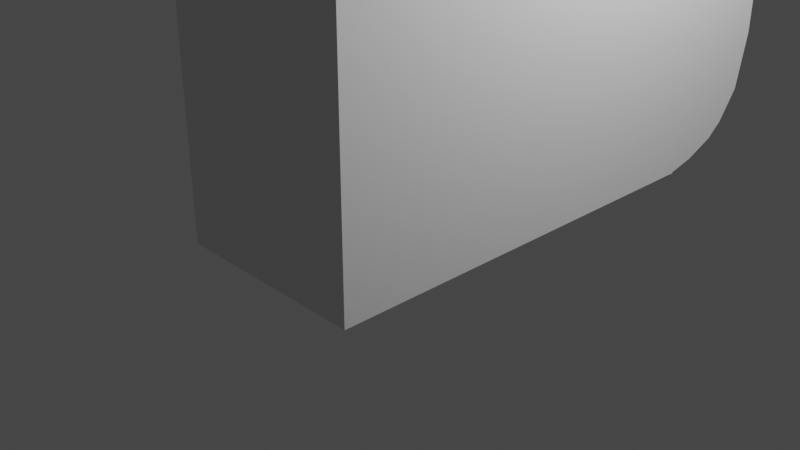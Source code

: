 # Source: gameboy.blend  (saved by Blender 3.3.0; exported with 4.5.12 LTS)
import bpy
from mathutils import Matrix  # noqa: F401  (used for matrix-valued properties, if any)

bpy.ops.wm.read_factory_settings(use_empty=True)
scene = bpy.context.scene
scene.name = 'Scene'

# ---- collections
col_collection = bpy.data.collections.new('Collection'); scene.collection.children.link(col_collection)

# ---- materials (node trees are filled in below, after node groups)
mat_material = bpy.data.materials.new('Material')
mat_material.alpha_threshold = 0.0
mat_material.use_transparent_shadow = False
mat_material.line_color = (0.0, 0.0, 0.0, 1.0)

# ---- material node trees
mat_material.use_nodes = True; mat_material.node_tree.nodes.clear()
_N = mat_material.node_tree.nodes; _L = mat_material.node_tree.links
n0 = _N.new('ShaderNodeOutputMaterial'); n0.name = 'Material Output'; n0.location = (300, 300)
n1 = _N.new('ShaderNodeBsdfPrincipled'); n1.name = 'Principled BSDF'; n1.location = (10, 300)
n1.distribution = 'GGX'
n1.subsurface_method = 'RANDOM_WALK_SKIN'
n1.inputs[2].default_value = 0.4
n1.inputs[3].default_value = 1.45
n1.inputs[27].default_value = (0.0, 0.0, 0.0, 1.0)
n1.inputs[28].default_value = 1.0
_L.new(n1.outputs[0], n0.inputs[0])
n0.is_active_output = True

# ---- world
world_world = bpy.data.worlds.new('World'); scene.world = world_world
world_world.use_nodes = True; world_world.node_tree.nodes.clear()
_N = world_world.node_tree.nodes; _L = world_world.node_tree.links
n0 = _N.new('ShaderNodeOutputWorld'); n0.name = 'World Output'; n0.location = (300, 300)
n1 = _N.new('ShaderNodeBackground'); n1.name = 'Background'; n1.location = (10, 300)
n1.inputs[0].default_value = (0.05088, 0.05088, 0.05088, 1.0)
_L.new(n1.outputs[0], n0.inputs[0])
n0.is_active_output = True
world_world.color = (0.05088, 0.05088, 0.05088)
world_world.use_sun_shadow = False
world_world.sun_shadow_jitter_overblur = 0.0

# ---- cameras
cam_camera = bpy.data.cameras.new('Camera')
cam_camera.clip_end = 100.0
cam_camera.ortho_scale = 7.314

# ---- lights
light_light = bpy.data.lights.new('Light', 'POINT')
light_light.transmission_factor = 0.0
light_light.energy = 1000.0
light_light.shadow_soft_size = 0.1
light_light.shadow_maximum_resolution = 0.006
light_light.use_absolute_resolution = True

# ---- meshes
me_cube = bpy.data.meshes.new('Cube')
me_cube.from_pydata([(0.993, 0.9991, 0.993), (0.993, -0.9868, 0.993), (0.993, -0.9868, -0.993), (0.993, 0.9991, -0.7211), (0.993, 0.5783, -0.993), (0.993, 0.5959, -0.993), (0.993, 0.6999, -0.9762), (0.993, 0.8162, -0.9468), (0.993, 0.8781, -0.9164), (0.993, 0.9575, -0.8495), (-0.5493, -0.9868, 0.993), (-0.5493, -0.9868, -0.993), (-0.5493, 0.9991, 0.993), (-0.5493, 0.9991, -0.7211), (-0.5493, 0.5783, -0.993), (-0.5493, 0.5959, -0.993), (-0.5493, 0.6999, -0.9762), (-0.5493, 0.8162, -0.9468), (-0.5493, 0.8781, -0.9164), (-0.5493, 0.9575, -0.8495)], [], [(4, 2, 1, 0, 3, 9, 8, 7, 6), (14, 16, 17, 18, 19, 13, 12, 10, 11), (3, 0, 12, 13), (9, 3, 13, 19), (6, 7, 17, 16), (2, 4, 14, 11), (1, 2, 11, 10), (7, 8, 18, 17), (4, 5, 15, 14), (0, 1, 10, 12), (8, 9, 19, 18), (4, 6, 16, 14)])
_uv = me_cube.uv_layers.new(name='UVMap')
_uv.uv.foreach_set('vector', [0.375, 0.553, 0.375, 0.75, 0.625, 0.75, 0.625, 0.5, 0.4092, 0.5, 0.3931, 0.5052, 0.3846, 0.5152, 0.3808, 0.523, 0.3771, 0.5377, 0.375, 0.553, 0.3771, 0.5377, 0.3808, 0.523, 0.3846, 0.5152, 0.3931, 0.5052, 0.4092, 0.5, 0.625, 0.5, 0.625, 0.75, 0.375, 0.75, 0.4092, 0.5, 0.625, 0.5, 0.625, 0.5, 0.4092, 0.5, 0.3931, 0.5052, 0.4092, 0.5, 0.4092, 0.5, 0.3931, 0.5052, 0.3771, 0.5377, 0.3808, 0.523, 0.3808, 0.523, 0.3771, 0.5377, 0.375, 0.75, 0.375, 0.553, 0.375, 0.553, 0.375, 0.75, 0.625, 0.75, 0.375, 0.75, 0.375, 0.75, 0.625, 0.75, 0.3808, 0.523, 0.3846, 0.5152, 0.3846, 0.5152, 0.3808, 0.523, 0.0, 0.0, 0.0, 0.0, 0.0, 0.0, 0.0, 0.0, 0.625, 0.5, 0.625, 0.75, 0.625, 0.75, 0.625, 0.5, 0.3846, 0.5152, 0.3931, 0.5052, 0.3931, 0.5052, 0.3846, 0.5152, 0.375, 0.553, 0.3771, 0.5377, 0.3771, 0.5377, 0.375, 0.553])
me_cube.materials.append(mat_material)
me_cube.use_mirror_vertex_groups = False
me_cube.update()

# ---- objects
ob_cube = bpy.data.objects.new('Cube', me_cube)
ob_light = bpy.data.objects.new('Light', light_light)
ob_camera = bpy.data.objects.new('Camera', cam_camera)
ob_empty = bpy.data.objects.new('Empty', None)
ob_empty_001 = bpy.data.objects.new('Empty.001', None)

# ---- transforms, parenting, visibility, modifiers, constraints
ob_cube.location = (0.9276, 0.005073, 4.948)
ob_cube.scale = (1.208, 2.58, 4.257)
ob_cube.lock_rotations_4d = False
ob_cube.empty_display_type = 'ARROWS'
ob_cube.lineart.crease_threshold = 0.0
ob_light.location = (4.076, 1.005, 5.904)
ob_light.rotation_euler = (0.6503, 0.05522, 1.866)
ob_light.lock_rotations_4d = False
ob_light.empty_display_type = 'ARROWS'
ob_light.color = (0.0, 0.0, 0.0, 0.0)
ob_light.lineart.crease_threshold = 0.0
ob_camera.location = (7.359, -6.926, 4.958)
ob_camera.rotation_euler = (1.109, 0.0, 0.8149)
ob_camera.lock_rotations_4d = False
ob_camera.empty_display_type = 'ARROWS'
ob_camera.color = (0.0, 0.0, 0.0, 0.0)
ob_camera.display_type = 'WIRE'
ob_camera.lineart.crease_threshold = 0.0
ob_empty.location = (7.978e-16, 5.014, 4.899)
ob_empty.rotation_euler = (1.571, -0.0, 1.571)
ob_empty.scale = (3.203, 3.203, 3.203)
ob_empty.empty_display_type = 'IMAGE'
ob_empty.empty_display_size = 5.0
ob_empty_001.location = (7.978e-16, 5.014, 4.899)
ob_empty_001.rotation_euler = (1.571, -0.0, 3.142)
ob_empty_001.scale = (3.203, 3.203, 3.203)
ob_empty_001.empty_display_type = 'IMAGE'
ob_empty_001.empty_display_size = 5.0

# ---- collection membership
col_collection.objects.link(ob_cube)
col_collection.objects.link(ob_light)
col_collection.objects.link(ob_camera)
col_collection.objects.link(ob_empty)
col_collection.objects.link(ob_empty_001)

# ---- scene / render settings (as saved in the file)
scene.camera = ob_camera
scene.frame_start = 1; scene.frame_end = 250; scene.frame_set(1)
scene.render.engine = 'BLENDER_EEVEE_NEXT'
scene.cycles.sampling_pattern = 'TABULATED_SOBOL'
scene.cycles.use_light_tree = False
scene.view_settings.view_transform = 'Filmic'
bpy.context.view_layer.update()
